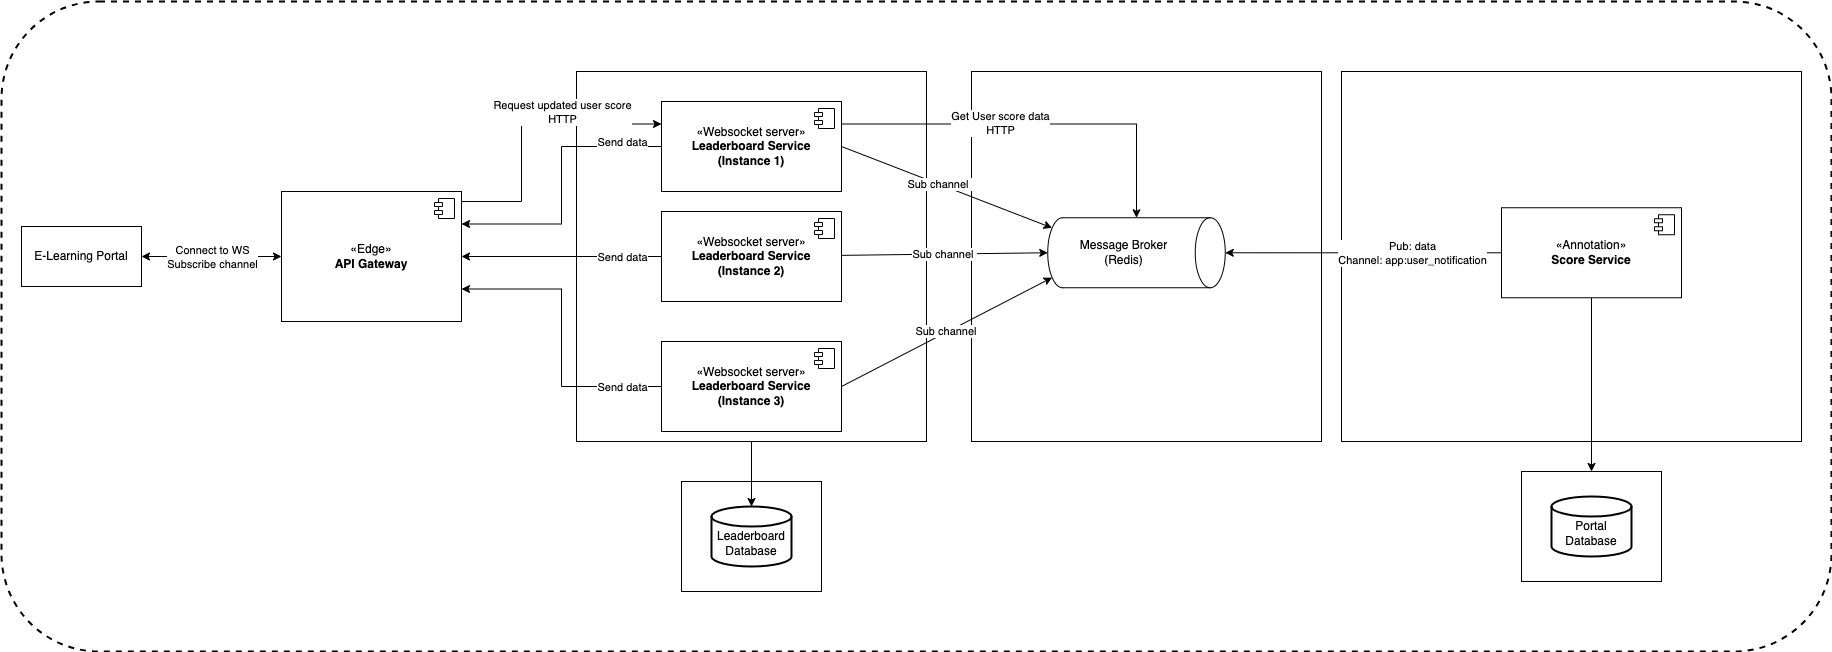

The diagram above was exported from draw.io. Its source (the exported page's mxGraphModel, read from the mxfile embedded in the PNG):
<mxGraphModel dx="2186" dy="829" grid="1" gridSize="10" guides="1" tooltips="1" connect="1" arrows="1" fold="1" page="1" pageScale="1" pageWidth="850" pageHeight="1100" math="0" shadow="0">
  <root>
    <mxCell id="0" />
    <mxCell id="1" parent="0" />
    <mxCell id="yA6IEGf8AN0GqK7saPgx-1" value="" style="rounded=1;whiteSpace=wrap;html=1;dashed=1;verticalAlign=top;strokeWidth=2;" vertex="1" parent="1">
      <mxGeometry x="-490" y="810" width="1830" height="650" as="geometry" />
    </mxCell>
    <mxCell id="tA1eC0VNtfwqtS1Z6IW6-2" value="" style="rounded=0;whiteSpace=wrap;html=1;" vertex="1" parent="1">
      <mxGeometry x="190" y="1290" width="140" height="110" as="geometry" />
    </mxCell>
    <mxCell id="tA1eC0VNtfwqtS1Z6IW6-16" value="" style="rounded=0;whiteSpace=wrap;html=1;" vertex="1" parent="1">
      <mxGeometry x="850" y="880" width="460" height="370" as="geometry" />
    </mxCell>
    <mxCell id="tA1eC0VNtfwqtS1Z6IW6-15" value="" style="rounded=0;whiteSpace=wrap;html=1;" vertex="1" parent="1">
      <mxGeometry x="480" y="880" width="350" height="370" as="geometry" />
    </mxCell>
    <mxCell id="tA1eC0VNtfwqtS1Z6IW6-14" value="" style="rounded=0;whiteSpace=wrap;html=1;" vertex="1" parent="1">
      <mxGeometry x="85" y="880" width="350" height="370" as="geometry" />
    </mxCell>
    <mxCell id="uspcPZKGwqqmqvfs6dEy-10" style="edgeStyle=orthogonalEdgeStyle;rounded=0;orthogonalLoop=1;jettySize=auto;html=1;entryX=0;entryY=0.25;entryDx=0;entryDy=0;" edge="1" parent="1" source="rtHscc3Vs-soHS_X76U1-10" target="rtHscc3Vs-soHS_X76U1-12">
      <mxGeometry relative="1" as="geometry">
        <Array as="points">
          <mxPoint x="30" y="1010" />
          <mxPoint x="30" y="933" />
        </Array>
      </mxGeometry>
    </mxCell>
    <mxCell id="uspcPZKGwqqmqvfs6dEy-11" value="Request updated user score&lt;div&gt;HTTP&lt;/div&gt;" style="edgeLabel;html=1;align=center;verticalAlign=middle;resizable=0;points=[];" vertex="1" connectable="0" parent="uspcPZKGwqqmqvfs6dEy-10">
      <mxGeometry x="-0.2649" y="-1" relative="1" as="geometry">
        <mxPoint x="39" y="-48" as="offset" />
      </mxGeometry>
    </mxCell>
    <mxCell id="rtHscc3Vs-soHS_X76U1-10" value="«Edge»&lt;br&gt;&lt;b&gt;API Gateway&lt;/b&gt;" style="html=1;dropTarget=0;whiteSpace=wrap;" vertex="1" parent="1">
      <mxGeometry x="-210" y="1000" width="180" height="130" as="geometry" />
    </mxCell>
    <mxCell id="rtHscc3Vs-soHS_X76U1-11" value="" style="shape=module;jettyWidth=8;jettyHeight=4;" vertex="1" parent="rtHscc3Vs-soHS_X76U1-10">
      <mxGeometry x="1" width="20" height="20" relative="1" as="geometry">
        <mxPoint x="-27" y="7" as="offset" />
      </mxGeometry>
    </mxCell>
    <mxCell id="CiFrBezc24i_kuUHMuff-10" style="edgeStyle=orthogonalEdgeStyle;rounded=0;orthogonalLoop=1;jettySize=auto;html=1;entryX=1;entryY=0.25;entryDx=0;entryDy=0;startArrow=none;startFill=0;" edge="1" parent="1" source="rtHscc3Vs-soHS_X76U1-12" target="rtHscc3Vs-soHS_X76U1-10">
      <mxGeometry relative="1" as="geometry" />
    </mxCell>
    <mxCell id="uspcPZKGwqqmqvfs6dEy-5" value="Send data" style="edgeLabel;html=1;align=center;verticalAlign=middle;resizable=0;points=[];" vertex="1" connectable="0" parent="CiFrBezc24i_kuUHMuff-10">
      <mxGeometry x="-0.0052" relative="1" as="geometry">
        <mxPoint x="60" y="-43" as="offset" />
      </mxGeometry>
    </mxCell>
    <mxCell id="rtHscc3Vs-soHS_X76U1-12" value="«Websocket server»&lt;br&gt;&lt;b&gt;Leaderboard Service&lt;/b&gt;&lt;div&gt;&lt;b&gt;(Instance 1)&lt;/b&gt;&lt;/div&gt;" style="html=1;dropTarget=0;whiteSpace=wrap;" vertex="1" parent="1">
      <mxGeometry x="170" y="910" width="180" height="90" as="geometry" />
    </mxCell>
    <mxCell id="rtHscc3Vs-soHS_X76U1-13" value="" style="shape=module;jettyWidth=8;jettyHeight=4;" vertex="1" parent="rtHscc3Vs-soHS_X76U1-12">
      <mxGeometry x="1" width="20" height="20" relative="1" as="geometry">
        <mxPoint x="-27" y="7" as="offset" />
      </mxGeometry>
    </mxCell>
    <mxCell id="rtHscc3Vs-soHS_X76U1-20" value="Message Broker&lt;div&gt;(Redis)&lt;/div&gt;" style="shape=cylinder3;whiteSpace=wrap;html=1;boundedLbl=1;backgroundOutline=1;size=15;rotation=90;horizontal=0;" vertex="1" parent="1">
      <mxGeometry x="610" y="972.5" width="70" height="177.5" as="geometry" />
    </mxCell>
    <mxCell id="rtHscc3Vs-soHS_X76U1-31" style="rounded=0;orthogonalLoop=1;jettySize=auto;html=1;entryX=0.145;entryY=1;entryDx=0;entryDy=-4.35;entryPerimeter=0;exitX=1;exitY=0.5;exitDx=0;exitDy=0;" edge="1" parent="1" source="rtHscc3Vs-soHS_X76U1-12" target="rtHscc3Vs-soHS_X76U1-20">
      <mxGeometry relative="1" as="geometry" />
    </mxCell>
    <mxCell id="H7xWkAXq_vugPWQjJjTB-3" value="Sub channel&amp;nbsp;" style="edgeLabel;html=1;align=center;verticalAlign=middle;resizable=0;points=[];" vertex="1" connectable="0" parent="rtHscc3Vs-soHS_X76U1-31">
      <mxGeometry x="-0.0795" relative="1" as="geometry">
        <mxPoint as="offset" />
      </mxGeometry>
    </mxCell>
    <mxCell id="CiFrBezc24i_kuUHMuff-9" style="rounded=0;orthogonalLoop=1;jettySize=auto;html=1;entryX=1;entryY=0.5;entryDx=0;entryDy=0;exitX=0;exitY=0.5;exitDx=0;exitDy=0;startArrow=none;startFill=0;" edge="1" parent="1" source="H7xWkAXq_vugPWQjJjTB-4" target="rtHscc3Vs-soHS_X76U1-10">
      <mxGeometry relative="1" as="geometry" />
    </mxCell>
    <mxCell id="uspcPZKGwqqmqvfs6dEy-6" value="Send data" style="edgeLabel;html=1;align=center;verticalAlign=middle;resizable=0;points=[];" vertex="1" connectable="0" parent="CiFrBezc24i_kuUHMuff-9">
      <mxGeometry x="0.14" relative="1" as="geometry">
        <mxPoint x="74" as="offset" />
      </mxGeometry>
    </mxCell>
    <mxCell id="H7xWkAXq_vugPWQjJjTB-4" value="«Websocket server»&lt;br&gt;&lt;b&gt;Leaderboard Service&lt;/b&gt;&lt;div&gt;&lt;b&gt;(Instance 2)&lt;/b&gt;&lt;/div&gt;" style="html=1;dropTarget=0;whiteSpace=wrap;" vertex="1" parent="1">
      <mxGeometry x="170" y="1020" width="180" height="90" as="geometry" />
    </mxCell>
    <mxCell id="H7xWkAXq_vugPWQjJjTB-5" value="" style="shape=module;jettyWidth=8;jettyHeight=4;" vertex="1" parent="H7xWkAXq_vugPWQjJjTB-4">
      <mxGeometry x="1" width="20" height="20" relative="1" as="geometry">
        <mxPoint x="-27" y="7" as="offset" />
      </mxGeometry>
    </mxCell>
    <mxCell id="tA1eC0VNtfwqtS1Z6IW6-6" style="edgeStyle=orthogonalEdgeStyle;rounded=0;orthogonalLoop=1;jettySize=auto;html=1;entryX=1;entryY=0.75;entryDx=0;entryDy=0;startArrow=none;startFill=0;" edge="1" parent="1" source="H7xWkAXq_vugPWQjJjTB-6" target="rtHscc3Vs-soHS_X76U1-10">
      <mxGeometry relative="1" as="geometry" />
    </mxCell>
    <mxCell id="uspcPZKGwqqmqvfs6dEy-7" value="Send data" style="edgeLabel;html=1;align=center;verticalAlign=middle;resizable=0;points=[];" vertex="1" connectable="0" parent="tA1eC0VNtfwqtS1Z6IW6-6">
      <mxGeometry x="0.0732" y="1" relative="1" as="geometry">
        <mxPoint x="61" y="60" as="offset" />
      </mxGeometry>
    </mxCell>
    <mxCell id="H7xWkAXq_vugPWQjJjTB-6" value="«Websocket server»&lt;br&gt;&lt;b&gt;Leaderboard Service&lt;/b&gt;&lt;div&gt;&lt;b&gt;(Instance 3)&lt;/b&gt;&lt;/div&gt;" style="html=1;dropTarget=0;whiteSpace=wrap;" vertex="1" parent="1">
      <mxGeometry x="170" y="1150" width="180" height="90" as="geometry" />
    </mxCell>
    <mxCell id="H7xWkAXq_vugPWQjJjTB-7" value="" style="shape=module;jettyWidth=8;jettyHeight=4;" vertex="1" parent="H7xWkAXq_vugPWQjJjTB-6">
      <mxGeometry x="1" width="20" height="20" relative="1" as="geometry">
        <mxPoint x="-27" y="7" as="offset" />
      </mxGeometry>
    </mxCell>
    <mxCell id="CiFrBezc24i_kuUHMuff-11" style="edgeStyle=orthogonalEdgeStyle;rounded=0;orthogonalLoop=1;jettySize=auto;html=1;entryX=0;entryY=0.5;entryDx=0;entryDy=0;startArrow=classic;startFill=1;" edge="1" parent="1" source="H7xWkAXq_vugPWQjJjTB-8" target="rtHscc3Vs-soHS_X76U1-10">
      <mxGeometry relative="1" as="geometry" />
    </mxCell>
    <mxCell id="CiFrBezc24i_kuUHMuff-12" value="Connect to WS&lt;div&gt;Subscribe channel&lt;/div&gt;" style="edgeLabel;html=1;align=center;verticalAlign=middle;resizable=0;points=[];" vertex="1" connectable="0" parent="CiFrBezc24i_kuUHMuff-11">
      <mxGeometry x="-0.2" relative="1" as="geometry">
        <mxPoint x="14" as="offset" />
      </mxGeometry>
    </mxCell>
    <mxCell id="H7xWkAXq_vugPWQjJjTB-8" value="E-Learning Portal" style="rounded=0;whiteSpace=wrap;html=1;" vertex="1" parent="1">
      <mxGeometry x="-470" y="1035" width="120" height="60" as="geometry" />
    </mxCell>
    <mxCell id="H7xWkAXq_vugPWQjJjTB-12" style="edgeStyle=orthogonalEdgeStyle;rounded=0;orthogonalLoop=1;jettySize=auto;html=1;" edge="1" parent="1" source="H7xWkAXq_vugPWQjJjTB-10" target="rtHscc3Vs-soHS_X76U1-20">
      <mxGeometry relative="1" as="geometry" />
    </mxCell>
    <mxCell id="H7xWkAXq_vugPWQjJjTB-13" value="Pub: data&lt;div&gt;Channel: app:user_notification&lt;/div&gt;" style="edgeLabel;html=1;align=center;verticalAlign=middle;resizable=0;points=[];" vertex="1" connectable="0" parent="H7xWkAXq_vugPWQjJjTB-12">
      <mxGeometry x="0.0667" y="-3" relative="1" as="geometry">
        <mxPoint x="57" y="3" as="offset" />
      </mxGeometry>
    </mxCell>
    <mxCell id="8Dm7W8PTUtxtaodDs8Sw-3" style="edgeStyle=orthogonalEdgeStyle;rounded=0;orthogonalLoop=1;jettySize=auto;html=1;" edge="1" parent="1" source="H7xWkAXq_vugPWQjJjTB-10" target="8Dm7W8PTUtxtaodDs8Sw-1">
      <mxGeometry relative="1" as="geometry" />
    </mxCell>
    <mxCell id="H7xWkAXq_vugPWQjJjTB-10" value="«Annotation»&lt;br&gt;&lt;b&gt;Score Service&lt;/b&gt;" style="html=1;dropTarget=0;whiteSpace=wrap;" vertex="1" parent="1">
      <mxGeometry x="1010" y="1016.25" width="180" height="90" as="geometry" />
    </mxCell>
    <mxCell id="H7xWkAXq_vugPWQjJjTB-11" value="" style="shape=module;jettyWidth=8;jettyHeight=4;" vertex="1" parent="H7xWkAXq_vugPWQjJjTB-10">
      <mxGeometry x="1" width="20" height="20" relative="1" as="geometry">
        <mxPoint x="-27" y="7" as="offset" />
      </mxGeometry>
    </mxCell>
    <mxCell id="CiFrBezc24i_kuUHMuff-4" value="Sub channel&amp;nbsp;" style="rounded=0;orthogonalLoop=1;jettySize=auto;html=1;entryX=0.5;entryY=1;entryDx=0;entryDy=0;entryPerimeter=0;" edge="1" parent="1" source="H7xWkAXq_vugPWQjJjTB-4" target="rtHscc3Vs-soHS_X76U1-20">
      <mxGeometry relative="1" as="geometry">
        <mxPoint x="600" y="1070" as="targetPoint" />
      </mxGeometry>
    </mxCell>
    <mxCell id="CiFrBezc24i_kuUHMuff-14" value="&lt;div&gt;&lt;br&gt;&lt;/div&gt;Leaderboard Database" style="strokeWidth=2;html=1;shape=mxgraph.flowchart.database;whiteSpace=wrap;" vertex="1" parent="1">
      <mxGeometry x="220" y="1315" width="80" height="60" as="geometry" />
    </mxCell>
    <mxCell id="CiFrBezc24i_kuUHMuff-15" style="edgeStyle=orthogonalEdgeStyle;rounded=0;orthogonalLoop=1;jettySize=auto;html=1;entryX=0.5;entryY=0;entryDx=0;entryDy=0;entryPerimeter=0;" edge="1" parent="1" source="tA1eC0VNtfwqtS1Z6IW6-14" target="CiFrBezc24i_kuUHMuff-14">
      <mxGeometry relative="1" as="geometry" />
    </mxCell>
    <mxCell id="CiFrBezc24i_kuUHMuff-16" value="Sub channel&amp;nbsp;" style="rounded=0;orthogonalLoop=1;jettySize=auto;html=1;entryX=0.855;entryY=1;entryDx=0;entryDy=-4.35;entryPerimeter=0;exitX=1;exitY=0.5;exitDx=0;exitDy=0;" edge="1" parent="1" source="H7xWkAXq_vugPWQjJjTB-6" target="rtHscc3Vs-soHS_X76U1-20">
      <mxGeometry relative="1" as="geometry" />
    </mxCell>
    <mxCell id="8Dm7W8PTUtxtaodDs8Sw-1" value="" style="rounded=0;whiteSpace=wrap;html=1;" vertex="1" parent="1">
      <mxGeometry x="1030" y="1280" width="140" height="110" as="geometry" />
    </mxCell>
    <mxCell id="8Dm7W8PTUtxtaodDs8Sw-2" value="&lt;div&gt;&lt;br&gt;&lt;/div&gt;Portal Database" style="strokeWidth=2;html=1;shape=mxgraph.flowchart.database;whiteSpace=wrap;" vertex="1" parent="1">
      <mxGeometry x="1060" y="1305" width="80" height="60" as="geometry" />
    </mxCell>
    <mxCell id="uspcPZKGwqqmqvfs6dEy-2" style="edgeStyle=orthogonalEdgeStyle;rounded=0;orthogonalLoop=1;jettySize=auto;html=1;exitX=1;exitY=0.25;exitDx=0;exitDy=0;entryX=0;entryY=0.5;entryDx=0;entryDy=0;entryPerimeter=0;" edge="1" parent="1" source="rtHscc3Vs-soHS_X76U1-12" target="rtHscc3Vs-soHS_X76U1-20">
      <mxGeometry relative="1" as="geometry">
        <Array as="points">
          <mxPoint x="645" y="933" />
        </Array>
      </mxGeometry>
    </mxCell>
    <mxCell id="uspcPZKGwqqmqvfs6dEy-3" value="Get User score data&lt;div&gt;HTTP&lt;/div&gt;" style="edgeLabel;html=1;align=center;verticalAlign=middle;resizable=0;points=[];" vertex="1" connectable="0" parent="uspcPZKGwqqmqvfs6dEy-2">
      <mxGeometry x="-0.1891" y="1" relative="1" as="geometry">
        <mxPoint as="offset" />
      </mxGeometry>
    </mxCell>
  </root>
</mxGraphModel>